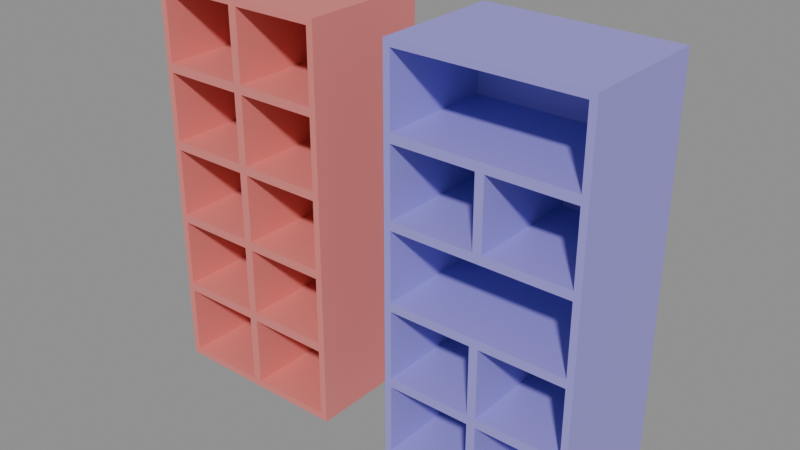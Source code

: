 # Source: models.blend  (saved by Blender 5.0.118; exported with 4.5.12 LTS)
import bpy
from mathutils import Matrix  # noqa: F401  (used for matrix-valued properties, if any)

bpy.ops.wm.read_factory_settings(use_empty=True)
scene = bpy.context.scene
scene.name = 'props'

# ---- materials (node trees are filled in below, after node groups)
mat_material = bpy.data.materials.new('Material')
mat_material.alpha_threshold = 0.0
mat_material.use_backface_culling_lightprobe_volume = False
mat_material.roughness = 0.5
mat_material.line_color = (0.0, 0.0, 0.0, 1.0)
mat_material3 = bpy.data.materials.new('Material3')
mat_material3.alpha_threshold = 0.0
mat_material3.use_backface_culling_lightprobe_volume = False
mat_material3.roughness = 0.5
mat_material3.line_color = (0.0, 0.0, 0.0, 1.0)

# ---- material node trees
mat_material.use_nodes = True; mat_material.node_tree.nodes.clear()
_N = mat_material.node_tree.nodes; _L = mat_material.node_tree.links
n0 = _N.new('ShaderNodeOutputMaterial'); n0.name = 'Material Output'; n0.location = (200, 100)
n1 = _N.new('ShaderNodeBsdfPrincipled'); n1.name = 'Principled BSDF'; n1.location = (-200, 100)
n1.inputs[0].default_value = (0.8, 0.2278, 0.2073, 1.0)
_L.new(n1.outputs[0], n0.inputs[0])
n0.is_active_output = True
mat_material3.use_nodes = True; mat_material3.node_tree.nodes.clear()
_N = mat_material3.node_tree.nodes; _L = mat_material3.node_tree.links
n0 = _N.new('ShaderNodeOutputMaterial'); n0.name = 'Material Output'; n0.location = (200, 100)
n1 = _N.new('ShaderNodeBsdfPrincipled'); n1.name = 'Principled BSDF'; n1.location = (-200, 100)
n1.inputs[0].default_value = (0.3431, 0.2985, 0.8, 1.0)
_L.new(n1.outputs[0], n0.inputs[0])
n0.is_active_output = True

# ---- meshes
me_cube_006 = bpy.data.meshes.new('Cube.006')
me_cube_006.from_pydata([(0.3545, 0.1954, 1.495), (0.3545, 0.1954, 0.004621), (0.3291, -0.2954, 1.47), (0.3291, -0.2954, 0.02999), (-0.3545, 0.1954, 1.495), (-0.3545, 0.1954, 0.004621), (-0.3291, -0.2954, 1.47), (-0.3291, -0.2954, 0.02999), (0.3545, -0.2954, 1.495), (-0.3545, -0.2954, 1.495), (-0.3545, -0.2954, 0.004621), (0.3545, -0.2954, 0.004621), (0.3291, 0.1405, 1.47), (-0.3291, 0.1405, 1.47), (-0.3291, 0.1405, 1.172), (-0.3291, 0.1405, 1.206), (-0.3291, 0.1405, 0.8797), (-0.3291, 0.1405, 0.9127), (-0.3291, 0.1405, 0.5873), (-0.3291, 0.1405, 0.6203), (-0.3291, 0.1405, 0.2945), (-0.3291, 0.1405, 0.3285), (0.3291, 0.1405, 1.172), (0.3291, 0.1405, 1.206), (0.3291, 0.1405, 0.8797), (0.3291, 0.1405, 0.9127), (0.3291, 0.1405, 0.5873), (0.3291, 0.1405, 0.6203), (0.3291, 0.1405, 0.2945), (0.3291, 0.1405, 0.3285), (0.01644, 0.1405, 0.5873), (0.01644, 0.1405, 0.3285), (-0.01644, 0.1405, 0.3285), (-0.01644, 0.1405, 0.5873), (0.01644, 0.1405, 0.8797), (0.01644, 0.1405, 0.6203), (-0.01644, 0.1405, 0.6203), (-0.01644, 0.1405, 0.8797), (0.01644, 0.1405, 1.172), (0.01644, 0.1405, 0.9127), (-0.01644, 0.1405, 0.9127), (-0.01644, 0.1405, 1.172), (0.01644, 0.1405, 1.47), (0.01644, 0.1405, 1.206), (-0.01644, 0.1405, 1.206), (-0.01644, 0.1405, 1.47), (0.01644, 0.1405, 0.2945), (0.01644, 0.1405, 0.02999), (-0.01644, 0.1405, 0.02999), (-0.01644, 0.1405, 0.2945), (0.01644, -0.2954, 1.495), (-0.01644, -0.2954, 1.495), (-0.01644, -0.2954, 0.004621), (0.01644, -0.2954, 0.004621), (0.01644, 0.1954, 1.495), (-0.01644, 0.1954, 1.495), (0.01644, 0.1954, 0.004621), (-0.01644, 0.1954, 0.004621), (-0.01644, -0.2954, 1.47), (0.01644, -0.2954, 1.47), (0.01644, -0.2954, 0.02999), (-0.01644, -0.2954, 0.02999), (0.3545, -0.2954, 1.172), (0.3545, -0.2954, 1.206), (0.3545, -0.2954, 0.8797), (0.3545, -0.2954, 0.9127), (0.3545, -0.2954, 0.5873), (0.3545, -0.2954, 0.6203), (0.3545, -0.2954, 0.2945), (0.3545, -0.2954, 0.3285), (0.3545, 0.1954, 1.206), (0.3545, 0.1954, 1.172), (0.3545, 0.1954, 0.9127), (0.3545, 0.1954, 0.8797), (0.3545, 0.1954, 0.6203), (0.3545, 0.1954, 0.5873), (0.3545, 0.1954, 0.3285), (0.3545, 0.1954, 0.2945), (-0.3545, 0.1954, 1.172), (-0.3545, 0.1954, 1.206), (-0.3545, 0.1954, 0.8797), (-0.3545, 0.1954, 0.9127), (-0.3545, 0.1954, 0.5873), (-0.3545, 0.1954, 0.6203), (-0.3545, 0.1954, 0.2945), (-0.3545, 0.1954, 0.3285), (-0.3545, -0.2954, 0.3285), (-0.3545, -0.2954, 0.2945), (-0.3545, -0.2954, 0.6203), (-0.3545, -0.2954, 0.5873), (-0.3545, -0.2954, 0.9127), (-0.3545, -0.2954, 0.8797), (-0.3545, -0.2954, 1.206), (-0.3545, -0.2954, 1.172), (0.3291, -0.2954, 1.172), (0.3291, -0.2954, 1.206), (0.3291, -0.2954, 0.8797), (0.3291, -0.2954, 0.9127), (0.3291, -0.2954, 0.5873), (0.3291, -0.2954, 0.6203), (0.3291, -0.2954, 0.2945), (0.3291, -0.2954, 0.3285), (-0.3291, -0.2954, 0.2945), (-0.3291, -0.2954, 0.3285), (-0.3291, -0.2954, 0.5873), (-0.3291, -0.2954, 0.6203), (-0.3291, -0.2954, 0.8797), (-0.3291, -0.2954, 0.9127), (-0.3291, -0.2954, 1.172), (-0.3291, -0.2954, 1.206), (0.01644, 0.1954, 1.206), (0.01644, 0.1954, 1.172), (-0.01644, 0.1954, 1.172), (-0.01644, 0.1954, 1.206), (0.01644, 0.1954, 0.9127), (0.01644, 0.1954, 0.8797), (-0.01644, 0.1954, 0.8797), (-0.01644, 0.1954, 0.9127), (0.01644, 0.1954, 0.6203), (0.01644, 0.1954, 0.5873), (-0.01644, 0.1954, 0.5873), (-0.01644, 0.1954, 0.6203), (0.01644, 0.1954, 0.2945), (-0.01644, 0.1954, 0.2945), (-0.01644, 0.1954, 0.3285), (0.01644, 0.1954, 0.3285), (-0.01644, -0.2954, 1.206), (-0.01644, -0.2954, 1.172), (0.01644, -0.2954, 1.172), (0.01644, -0.2954, 1.206), (-0.01644, -0.2954, 0.9127), (-0.01644, -0.2954, 0.8797), (0.01644, -0.2954, 0.8797), (0.01644, -0.2954, 0.9127), (-0.01644, -0.2954, 0.6203), (-0.01644, -0.2954, 0.5873), (0.01644, -0.2954, 0.5873), (0.01644, -0.2954, 0.6203), (-0.01644, -0.2954, 0.2945), (0.01644, -0.2954, 0.2945), (0.01644, -0.2954, 0.3285), (-0.01644, -0.2954, 0.3285), (0.3291, 0.1405, 0.02999), (-0.3291, 0.1405, 0.02999)], [], [(132, 137, 35, 34), (129, 95, 23, 43), (134, 131, 37, 36), (108, 107, 17, 14), (58, 6, 13, 45), (106, 105, 19, 16), (99, 96, 24, 27), (59, 129, 43, 42), (109, 126, 44, 15), (98, 136, 30, 26), (131, 106, 16, 37), (40, 41, 14, 17), (36, 37, 16, 19), (32, 33, 18, 21), (29, 26, 30, 31), (27, 24, 34, 35), (25, 22, 38, 39), (48, 49, 20, 143), (142, 28, 46, 47), (44, 45, 13, 15), (23, 12, 42, 43), (102, 7, 143, 20), (103, 141, 32, 21), (136, 140, 31, 30), (3, 100, 28, 142), (2, 59, 42, 12), (141, 135, 33, 32), (6, 109, 15, 13), (94, 128, 38, 22), (95, 2, 12, 23), (101, 98, 26, 29), (128, 133, 39, 38), (96, 132, 34, 24), (130, 127, 41, 40), (133, 97, 25, 39), (127, 108, 14, 41), (104, 103, 21, 18), (126, 58, 45, 44), (139, 60, 47, 46), (7, 61, 48, 143), (110, 111, 112, 113), (114, 115, 116, 117), (118, 119, 120, 121), (122, 123, 124, 125), (126, 127, 128, 129), (130, 131, 132, 133), (134, 135, 136, 137), (138, 139, 140, 141), (61, 52, 53, 60), (59, 50, 51, 58), (122, 56, 57, 123), (138, 61, 60, 139), (56, 53, 52, 57), (55, 51, 50, 54), (54, 110, 113, 55), (111, 114, 117, 112), (115, 118, 121, 116), (119, 125, 124, 120), (58, 126, 129, 59), (127, 130, 133, 128), (131, 134, 137, 132), (135, 141, 140, 136), (101, 140, 139, 100), (99, 137, 136, 98), (97, 133, 132, 96), (95, 129, 128, 94), (85, 124, 123, 84), (83, 121, 120, 82), (81, 117, 116, 80), (79, 113, 112, 78), (103, 86, 87, 102), (105, 88, 89, 104), (107, 90, 91, 106), (109, 92, 93, 108), (94, 62, 63, 95), (96, 64, 65, 97), (98, 66, 67, 99), (100, 68, 69, 101), (86, 85, 84, 87), (88, 83, 82, 89), (90, 81, 80, 91), (92, 79, 78, 93), (125, 76, 77, 122), (118, 74, 75, 119), (114, 72, 73, 115), (110, 70, 71, 111), (76, 69, 68, 77), (74, 67, 66, 75), (72, 65, 64, 73), (70, 63, 62, 71), (141, 103, 102, 138), (134, 105, 104, 135), (130, 107, 106, 131), (126, 109, 108, 127), (6, 58, 51, 9), (0, 54, 50, 8), (59, 2, 8, 50), (55, 4, 9, 51), (3, 60, 53, 11), (5, 57, 52, 10), (61, 7, 10, 52), (56, 1, 11, 53), (79, 4, 55, 113), (110, 54, 0, 70), (5, 84, 123, 57), (56, 122, 77, 1), (137, 99, 27, 35), (61, 138, 49, 48), (97, 94, 22, 25), (107, 130, 40, 17), (2, 95, 63, 8), (72, 71, 62, 65), (94, 97, 65, 62), (70, 0, 8, 63), (74, 73, 64, 67), (96, 99, 67, 64), (76, 75, 66, 69), (98, 101, 69, 66), (1, 77, 68, 11), (100, 3, 11, 68), (114, 111, 71, 72), (118, 115, 73, 74), (125, 119, 75, 76), (90, 93, 78, 81), (81, 78, 112, 117), (92, 9, 4, 79), (88, 91, 80, 83), (83, 80, 116, 121), (86, 89, 82, 85), (85, 82, 120, 124), (10, 87, 84, 5), (7, 102, 87, 10), (103, 104, 89, 86), (105, 106, 91, 88), (107, 108, 93, 90), (109, 6, 9, 92), (135, 104, 18, 33), (100, 139, 46, 28), (105, 134, 36, 19), (140, 101, 29, 31), (138, 102, 20, 49), (60, 3, 142, 47)])
_uv = me_cube_006.uv_layers.new(name='UVMap')
_uv.uv.foreach_set('vector', [0.08771, 0.7407, 0.1566, 0.7407, 0.1566, 0.8564, 0.08771, 0.8564, 0.2898, 0.4134, 0.3728, 0.4134, 0.3728, 0.5291, 0.2898, 0.5291, 0.2371, 0.8564, 0.1682, 0.8564, 0.1682, 0.7407, 0.2371, 0.7407, 0.4508, 0.7956, 0.5195, 0.7956, 0.5195, 0.9114, 0.4508, 0.9114, 0.3845, 0.4134, 0.4675, 0.4134, 0.4675, 0.5291, 0.3845, 0.5291, 0.2898, 0.7956, 0.3586, 0.7956, 0.3586, 0.9114, 0.2898, 0.9114, 0.4392, 0.9114, 0.3703, 0.9114, 0.3703, 0.7956, 0.4392, 0.7956, 0.1952, 0.6133, 0.2654, 0.6133, 0.2654, 0.729, 0.1952, 0.729, 0.4791, 0.4134, 0.5622, 0.4134, 0.5622, 0.5291, 0.4791, 0.5291, 0.2898, 0.5408, 0.3728, 0.5408, 0.3728, 0.6565, 0.2898, 0.6565, 0.3845, 0.5408, 0.4675, 0.5408, 0.4675, 0.6565, 0.3845, 0.6565, 0.1551, 0.9511, 0.08634, 0.9511, 0.08634, 0.8681, 0.1551, 0.8681, 0.935, 0.3729, 0.8662, 0.3729, 0.8662, 0.2899, 0.935, 0.2899, 0.9215, 0.9733, 0.8527, 0.9733, 0.8527, 0.8903, 0.9215, 0.8903, 0.9942, 0.4964, 0.9254, 0.4964, 0.9254, 0.4134, 0.9942, 0.4134, 0.07469, 0.9511, 0.005825, 0.9511, 0.005825, 0.8681, 0.07469, 0.8681, 0.2355, 0.9511, 0.1667, 0.9511, 0.1667, 0.8681, 0.2355, 0.8681, 0.923, 0.8786, 0.8527, 0.8786, 0.8527, 0.7956, 0.923, 0.7956, 0.9364, 0.08885, 0.8662, 0.08885, 0.8662, 0.005825, 0.9364, 0.005825, 0.9364, 0.1835, 0.8662, 0.1835, 0.8662, 0.1005, 0.9364, 0.1005, 0.9364, 0.2782, 0.8662, 0.2782, 0.8662, 0.1952, 0.9364, 0.1952, 0.7632, 0.4134, 0.8334, 0.4134, 0.8334, 0.5291, 0.7632, 0.5291, 0.4791, 0.5408, 0.5622, 0.5408, 0.5622, 0.6565, 0.4791, 0.6565, 0.7724, 0.7956, 0.8411, 0.7956, 0.8411, 0.9114, 0.7724, 0.9114, 0.8334, 0.6565, 0.7632, 0.6565, 0.7632, 0.5408, 0.8334, 0.5408, 0.5738, 0.4134, 0.6568, 0.4134, 0.6568, 0.5291, 0.5738, 0.5291, 0.9138, 0.6565, 0.845, 0.6565, 0.845, 0.5408, 0.9138, 0.5408, 0.7632, 0.6682, 0.8334, 0.6682, 0.8334, 0.784, 0.7632, 0.784, 0.5738, 0.5408, 0.6568, 0.5408, 0.6568, 0.6565, 0.5738, 0.6565, 0.8545, 0.3764, 0.7843, 0.3764, 0.7843, 0.2607, 0.8545, 0.2607, 0.9138, 0.784, 0.845, 0.784, 0.845, 0.6682, 0.9138, 0.6682, 0.5312, 0.7956, 0.5999, 0.7956, 0.5999, 0.9114, 0.5312, 0.9114, 0.005825, 0.6133, 0.08885, 0.6133, 0.08885, 0.729, 0.005825, 0.729, 0.6803, 0.9114, 0.6116, 0.9114, 0.6116, 0.7956, 0.6803, 0.7956, 0.1005, 0.6133, 0.1835, 0.6133, 0.1835, 0.729, 0.1005, 0.729, 0.6685, 0.4134, 0.7515, 0.4134, 0.7515, 0.5291, 0.6685, 0.5291, 0.845, 0.4134, 0.9138, 0.4134, 0.9138, 0.5291, 0.845, 0.5291, 0.07606, 0.8564, 0.005825, 0.8564, 0.005825, 0.7407, 0.07606, 0.7407, 0.7843, 0.005825, 0.8545, 0.005825, 0.8545, 0.1216, 0.7843, 0.1216, 0.6685, 0.5408, 0.7515, 0.5408, 0.7515, 0.6565, 0.6685, 0.6565, 0.1043, 0.0828, 0.1043, 0.09182, 0.09559, 0.09182, 0.09559, 0.0828, 0.1043, 0.1606, 0.1043, 0.1693, 0.09559, 0.1693, 0.09559, 0.1606, 0.1043, 0.2382, 0.1043, 0.247, 0.09559, 0.247, 0.09559, 0.2382, 0.1043, 0.3247, 0.09559, 0.3247, 0.09559, 0.3157, 0.1043, 0.3157, 0.3042, 0.0828, 0.3042, 0.09182, 0.2955, 0.09182, 0.2955, 0.0828, 0.3042, 0.1606, 0.3042, 0.1693, 0.2955, 0.1693, 0.2955, 0.1606, 0.3042, 0.2382, 0.3042, 0.247, 0.2955, 0.247, 0.2955, 0.2382, 0.3042, 0.3247, 0.2955, 0.3247, 0.2955, 0.3157, 0.3042, 0.3157, 0.3042, 0.395, 0.3042, 0.4017, 0.2955, 0.4017, 0.2955, 0.395, 0.2955, 0.01256, 0.2955, 0.005825, 0.3042, 0.005825, 0.3042, 0.01256, 0.1043, 0.3247, 0.1043, 0.4017, 0.09559, 0.4017, 0.09559, 0.3247, 0.3042, 0.3247, 0.3042, 0.395, 0.2955, 0.395, 0.2955, 0.3247, 0.1362, 0.5119, 0.005825, 0.5119, 0.005825, 0.5031, 0.1362, 0.5031, 0.2781, 0.5119, 0.1478, 0.5119, 0.1478, 0.5031, 0.2781, 0.5031, 0.1043, 0.005825, 0.1043, 0.0828, 0.09559, 0.0828, 0.09559, 0.005825, 0.1043, 0.09182, 0.1043, 0.1606, 0.09559, 0.1606, 0.09559, 0.09182, 0.1043, 0.1693, 0.1043, 0.2382, 0.09559, 0.2382, 0.09559, 0.1693, 0.1043, 0.247, 0.1043, 0.3157, 0.09559, 0.3157, 0.09559, 0.247, 0.3042, 0.01256, 0.3042, 0.0828, 0.2955, 0.0828, 0.2955, 0.01256, 0.3042, 0.09182, 0.3042, 0.1606, 0.2955, 0.1606, 0.2955, 0.09182, 0.3042, 0.1693, 0.3042, 0.2382, 0.2955, 0.2382, 0.2955, 0.1693, 0.3042, 0.247, 0.3042, 0.3157, 0.2955, 0.3157, 0.2955, 0.247, 0.2125, 0.3157, 0.2955, 0.3157, 0.2955, 0.3247, 0.2125, 0.3247, 0.2125, 0.2382, 0.2955, 0.2382, 0.2955, 0.247, 0.2125, 0.247, 0.2125, 0.1606, 0.2955, 0.1606, 0.2955, 0.1693, 0.2125, 0.1693, 0.2125, 0.0828, 0.2955, 0.0828, 0.2955, 0.09182, 0.2125, 0.09182, 0.005825, 0.3157, 0.09559, 0.3157, 0.09559, 0.3247, 0.005825, 0.3247, 0.005825, 0.2382, 0.09559, 0.2382, 0.09559, 0.247, 0.005825, 0.247, 0.005825, 0.1606, 0.09559, 0.1606, 0.09559, 0.1693, 0.005825, 0.1693, 0.005825, 0.0828, 0.09559, 0.0828, 0.09559, 0.09182, 0.005825, 0.09182, 0.3873, 0.3157, 0.394, 0.3157, 0.394, 0.3247, 0.3873, 0.3247, 0.3873, 0.2382, 0.394, 0.2382, 0.394, 0.247, 0.3873, 0.247, 0.3873, 0.1606, 0.394, 0.1606, 0.394, 0.1693, 0.3873, 0.1693, 0.3873, 0.0828, 0.394, 0.0828, 0.394, 0.09182, 0.3873, 0.09182, 0.2125, 0.09182, 0.2057, 0.09182, 0.2057, 0.0828, 0.2125, 0.0828, 0.2125, 0.1693, 0.2057, 0.1693, 0.2057, 0.1606, 0.2125, 0.1606, 0.2125, 0.247, 0.2057, 0.247, 0.2057, 0.2382, 0.2125, 0.2382, 0.2125, 0.3247, 0.2057, 0.3247, 0.2057, 0.3157, 0.2125, 0.3157, 0.4056, 0.3157, 0.536, 0.3157, 0.536, 0.3247, 0.4056, 0.3247, 0.4056, 0.2382, 0.536, 0.2382, 0.536, 0.247, 0.4056, 0.247, 0.4056, 0.1606, 0.536, 0.1606, 0.536, 0.1693, 0.4056, 0.1693, 0.4056, 0.0828, 0.536, 0.0828, 0.536, 0.09182, 0.4056, 0.09182, 0.1043, 0.3157, 0.1941, 0.3157, 0.1941, 0.3247, 0.1043, 0.3247, 0.1043, 0.2382, 0.1941, 0.2382, 0.1941, 0.247, 0.1043, 0.247, 0.1043, 0.1606, 0.1941, 0.1606, 0.1941, 0.1693, 0.1043, 0.1693, 0.1043, 0.0828, 0.1941, 0.0828, 0.1941, 0.09182, 0.1043, 0.09182, 0.5476, 0.3157, 0.6779, 0.3157, 0.6779, 0.3247, 0.5476, 0.3247, 0.5476, 0.2382, 0.6779, 0.2382, 0.6779, 0.247, 0.5476, 0.247, 0.5476, 0.1606, 0.6779, 0.1606, 0.6779, 0.1693, 0.5476, 0.1693, 0.5476, 0.0828, 0.6779, 0.0828, 0.6779, 0.09182, 0.5476, 0.09182, 0.3042, 0.3157, 0.3873, 0.3157, 0.3873, 0.3247, 0.3042, 0.3247, 0.3042, 0.2382, 0.3873, 0.2382, 0.3873, 0.247, 0.3042, 0.247, 0.3042, 0.1606, 0.3873, 0.1606, 0.3873, 0.1693, 0.3042, 0.1693, 0.3042, 0.0828, 0.3873, 0.0828, 0.3873, 0.09182, 0.3042, 0.09182, 0.3873, 0.01256, 0.3042, 0.01256, 0.3042, 0.005825, 0.394, 0.005825, 0.2781, 0.4134, 0.2781, 0.5031, 0.1478, 0.5031, 0.1478, 0.4134, 0.2955, 0.01256, 0.2125, 0.01256, 0.2057, 0.005825, 0.2955, 0.005825, 0.2781, 0.5119, 0.2781, 0.6016, 0.1478, 0.6016, 0.1478, 0.5119, 0.2125, 0.395, 0.2955, 0.395, 0.2955, 0.4017, 0.2057, 0.4017, 0.1362, 0.4134, 0.1362, 0.5031, 0.005825, 0.5031, 0.005825, 0.4134, 0.3042, 0.395, 0.3873, 0.395, 0.394, 0.4017, 0.3042, 0.4017, 0.1362, 0.5119, 0.1362, 0.6016, 0.005825, 0.6016, 0.005825, 0.5119, 0.005825, 0.0828, 0.005825, 0.005825, 0.09559, 0.005825, 0.09559, 0.0828, 0.1043, 0.0828, 0.1043, 0.005825, 0.1941, 0.005825, 0.1941, 0.0828, 0.005825, 0.4017, 0.005825, 0.3247, 0.09559, 0.3247, 0.09559, 0.4017, 0.1043, 0.4017, 0.1043, 0.3247, 0.1941, 0.3247, 0.1941, 0.4017, 0.6896, 0.005825, 0.7726, 0.005825, 0.7726, 0.1216, 0.6896, 0.1216, 0.8545, 0.249, 0.7843, 0.249, 0.7843, 0.1332, 0.8545, 0.1332, 0.7607, 0.9114, 0.692, 0.9114, 0.692, 0.7956, 0.7607, 0.7956, 0.6896, 0.1332, 0.7726, 0.1332, 0.7726, 0.249, 0.6896, 0.249, 0.2125, 0.01256, 0.2125, 0.0828, 0.2057, 0.0828, 0.2057, 0.005825, 0.5476, 0.1606, 0.5476, 0.09182, 0.6779, 0.09182, 0.6779, 0.1606, 0.2125, 0.09182, 0.2125, 0.1606, 0.2057, 0.1606, 0.2057, 0.09182, 0.5476, 0.0828, 0.5476, 0.005825, 0.6779, 0.005825, 0.6779, 0.0828, 0.5476, 0.2382, 0.5476, 0.1693, 0.6779, 0.1693, 0.6779, 0.2382, 0.2125, 0.1693, 0.2125, 0.2382, 0.2057, 0.2382, 0.2057, 0.1693, 0.5476, 0.3157, 0.5476, 0.247, 0.6779, 0.247, 0.6779, 0.3157, 0.2125, 0.247, 0.2125, 0.3157, 0.2057, 0.3157, 0.2057, 0.247, 0.5476, 0.4017, 0.5476, 0.3247, 0.6779, 0.3247, 0.6779, 0.4017, 0.2125, 0.3247, 0.2125, 0.395, 0.2057, 0.4017, 0.2057, 0.3247, 0.1043, 0.1606, 0.1043, 0.09182, 0.1941, 0.09182, 0.1941, 0.1606, 0.1043, 0.2382, 0.1043, 0.1693, 0.1941, 0.1693, 0.1941, 0.2382, 0.1043, 0.3157, 0.1043, 0.247, 0.1941, 0.247, 0.1941, 0.3157, 0.4056, 0.1606, 0.4056, 0.09182, 0.536, 0.09182, 0.536, 0.1606, 0.005825, 0.1606, 0.005825, 0.09182, 0.09559, 0.09182, 0.09559, 0.1606, 0.4056, 0.0828, 0.4056, 0.005825, 0.536, 0.005825, 0.536, 0.0828, 0.4056, 0.2382, 0.4056, 0.1693, 0.536, 0.1693, 0.536, 0.2382, 0.005825, 0.2382, 0.005825, 0.1693, 0.09559, 0.1693, 0.09559, 0.2382, 0.4056, 0.3157, 0.4056, 0.247, 0.536, 0.247, 0.536, 0.3157, 0.005825, 0.3157, 0.005825, 0.247, 0.09559, 0.247, 0.09559, 0.3157, 0.4056, 0.4017, 0.4056, 0.3247, 0.536, 0.3247, 0.536, 0.4017, 0.3873, 0.395, 0.3873, 0.3247, 0.394, 0.3247, 0.394, 0.4017, 0.3873, 0.3157, 0.3873, 0.247, 0.394, 0.247, 0.394, 0.3157, 0.3873, 0.2382, 0.3873, 0.1693, 0.394, 0.1693, 0.394, 0.2382, 0.3873, 0.1606, 0.3873, 0.09182, 0.394, 0.09182, 0.394, 0.1606, 0.3873, 0.0828, 0.3873, 0.01256, 0.394, 0.005825, 0.394, 0.0828, 0.6896, 0.2607, 0.7726, 0.2607, 0.7726, 0.3764, 0.6896, 0.3764, 0.2898, 0.6682, 0.3728, 0.6682, 0.3728, 0.784, 0.2898, 0.784, 0.3845, 0.6682, 0.4675, 0.6682, 0.4675, 0.784, 0.3845, 0.784, 0.4791, 0.6682, 0.5622, 0.6682, 0.5622, 0.784, 0.4791, 0.784, 0.5738, 0.6682, 0.6568, 0.6682, 0.6568, 0.784, 0.5738, 0.784, 0.6685, 0.6682, 0.7515, 0.6682, 0.7515, 0.784, 0.6685, 0.784])
me_cube_006.materials.append(mat_material)
me_cube_006.update()
me_cube_007 = bpy.data.meshes.new('Cube.007')
me_cube_007.from_pydata([(0.3545, 0.1954, 1.495), (0.3545, 0.1954, 0.004621), (0.3291, -0.2954, 1.47), (0.3291, -0.2954, 0.02999), (-0.3545, 0.1954, 1.495), (-0.3545, 0.1954, 0.004621), (-0.3291, -0.2954, 1.47), (-0.3291, -0.2954, 0.02999), (0.3545, -0.2954, 1.495), (-0.3545, -0.2954, 1.495), (-0.3545, -0.2954, 0.004621), (0.3545, -0.2954, 0.004621), (0.3291, 0.1405, 1.47), (-0.3291, 0.1405, 1.47), (-0.3291, 0.1405, 1.172), (-0.3291, 0.1405, 1.206), (-0.3291, 0.1405, 0.8797), (-0.3291, 0.1405, 0.9127), (-0.3291, 0.1405, 0.5873), (-0.3291, 0.1405, 0.6203), (-0.3291, 0.1405, 0.2945), (-0.3291, 0.1405, 0.3285), (0.3291, 0.1405, 1.172), (0.3291, 0.1405, 1.206), (0.3291, 0.1405, 0.8797), (0.3291, 0.1405, 0.9127), (0.3291, 0.1405, 0.5873), (0.3291, 0.1405, 0.6203), (0.3291, 0.1405, 0.2945), (0.3291, 0.1405, 0.3285), (0.01644, 0.1405, 0.5873), (0.01644, 0.1405, 0.3285), (-0.01644, 0.1405, 0.3285), (-0.01644, 0.1405, 0.5873), (0.01644, 0.1405, 0.8797), (0.01644, 0.1405, 0.6203), (-0.01644, 0.1405, 0.6203), (-0.01644, 0.1405, 0.8797), (0.01644, 0.1405, 1.172), (0.01644, 0.1405, 0.9127), (-0.01644, 0.1405, 0.9127), (-0.01644, 0.1405, 1.172), (0.01644, 0.1405, 1.47), (0.01644, 0.1405, 1.206), (-0.01644, 0.1405, 1.206), (-0.01644, 0.1405, 1.47), (0.01644, 0.1405, 0.2945), (0.01644, 0.1405, 0.02999), (-0.01644, 0.1405, 0.02999), (-0.01644, 0.1405, 0.2945), (0.01644, -0.2954, 1.495), (-0.01644, -0.2954, 1.495), (-0.01644, -0.2954, 0.004621), (0.01644, -0.2954, 0.004621), (0.01644, 0.1954, 1.495), (-0.01644, 0.1954, 1.495), (0.01644, 0.1954, 0.004621), (-0.01644, 0.1954, 0.004621), (-0.01644, -0.2954, 1.47), (0.01644, -0.2954, 1.47), (0.01644, -0.2954, 0.02999), (-0.01644, -0.2954, 0.02999), (0.3545, -0.2954, 1.172), (0.3545, -0.2954, 1.206), (0.3545, -0.2954, 0.8797), (0.3545, -0.2954, 0.9127), (0.3545, -0.2954, 0.5873), (0.3545, -0.2954, 0.6203), (0.3545, -0.2954, 0.2945), (0.3545, -0.2954, 0.3285), (0.3545, 0.1954, 1.206), (0.3545, 0.1954, 1.172), (0.3545, 0.1954, 0.9127), (0.3545, 0.1954, 0.8797), (0.3545, 0.1954, 0.6203), (0.3545, 0.1954, 0.5873), (0.3545, 0.1954, 0.3285), (0.3545, 0.1954, 0.2945), (-0.3545, 0.1954, 1.172), (-0.3545, 0.1954, 1.206), (-0.3545, 0.1954, 0.8797), (-0.3545, 0.1954, 0.9127), (-0.3545, 0.1954, 0.5873), (-0.3545, 0.1954, 0.6203), (-0.3545, 0.1954, 0.2945), (-0.3545, 0.1954, 0.3285), (-0.3545, -0.2954, 0.3285), (-0.3545, -0.2954, 0.2945), (-0.3545, -0.2954, 0.6203), (-0.3545, -0.2954, 0.5873), (-0.3545, -0.2954, 0.9127), (-0.3545, -0.2954, 0.8797), (-0.3545, -0.2954, 1.206), (-0.3545, -0.2954, 1.172), (0.3291, -0.2954, 1.172), (0.3291, -0.2954, 1.206), (0.3291, -0.2954, 0.8797), (0.3291, -0.2954, 0.9127), (0.3291, -0.2954, 0.5873), (0.3291, -0.2954, 0.6203), (0.3291, -0.2954, 0.2945), (0.3291, -0.2954, 0.3285), (-0.3291, -0.2954, 0.2945), (-0.3291, -0.2954, 0.3285), (-0.3291, -0.2954, 0.5873), (-0.3291, -0.2954, 0.6203), (-0.3291, -0.2954, 0.8797), (-0.3291, -0.2954, 0.9127), (-0.3291, -0.2954, 1.172), (-0.3291, -0.2954, 1.206), (0.01644, 0.1954, 1.206), (0.01644, 0.1954, 1.172), (-0.01644, 0.1954, 1.172), (-0.01644, 0.1954, 1.206), (0.01644, 0.1954, 0.9127), (0.01644, 0.1954, 0.8797), (-0.01644, 0.1954, 0.8797), (-0.01644, 0.1954, 0.9127), (0.01644, 0.1954, 0.6203), (0.01644, 0.1954, 0.5873), (-0.01644, 0.1954, 0.5873), (-0.01644, 0.1954, 0.6203), (0.01644, 0.1954, 0.2945), (-0.01644, 0.1954, 0.2945), (-0.01644, 0.1954, 0.3285), (0.01644, 0.1954, 0.3285), (-0.01644, -0.2954, 1.206), (-0.01644, -0.2954, 1.172), (0.01644, -0.2954, 1.172), (0.01644, -0.2954, 1.206), (-0.01644, -0.2954, 0.9127), (-0.01644, -0.2954, 0.8797), (0.01644, -0.2954, 0.8797), (0.01644, -0.2954, 0.9127), (-0.01644, -0.2954, 0.6203), (-0.01644, -0.2954, 0.5873), (0.01644, -0.2954, 0.5873), (0.01644, -0.2954, 0.6203), (-0.01644, -0.2954, 0.2945), (0.01644, -0.2954, 0.2945), (0.01644, -0.2954, 0.3285), (-0.01644, -0.2954, 0.3285), (0.3291, 0.1405, 0.02999), (-0.3291, 0.1405, 0.02999)], [], [(129, 95, 23, 43), (108, 107, 17, 14), (58, 6, 13, 45), (106, 105, 19, 16), (99, 96, 24, 27), (109, 126, 44, 15), (98, 136, 30, 26), (131, 106, 16, 37), (40, 41, 14, 17), (32, 33, 18, 21), (29, 26, 30, 31), (25, 22, 38, 39), (48, 49, 20, 143), (142, 28, 46, 47), (102, 7, 143, 20), (103, 141, 32, 21), (136, 140, 31, 30), (3, 100, 28, 142), (2, 59, 42, 12), (141, 135, 33, 32), (6, 109, 15, 13), (94, 128, 38, 22), (95, 2, 12, 23), (101, 98, 26, 29), (128, 133, 39, 38), (96, 132, 34, 24), (130, 127, 41, 40), (133, 97, 25, 39), (127, 108, 14, 41), (104, 103, 21, 18), (139, 60, 47, 46), (7, 61, 48, 143), (110, 111, 112, 113), (114, 115, 116, 117), (118, 119, 120, 121), (122, 123, 124, 125), (126, 127, 128, 129), (130, 131, 132, 133), (134, 135, 136, 137), (138, 139, 140, 141), (61, 52, 53, 60), (59, 50, 51, 58), (122, 56, 57, 123), (138, 61, 60, 139), (56, 53, 52, 57), (55, 51, 50, 54), (111, 114, 117, 112), (119, 125, 124, 120), (129, 43, 44, 126), (127, 130, 133, 128), (134, 137, 35, 36), (135, 141, 140, 136), (101, 140, 139, 100), (99, 137, 136, 98), (97, 133, 132, 96), (95, 129, 128, 94), (85, 124, 123, 84), (83, 121, 120, 82), (81, 117, 116, 80), (79, 113, 112, 78), (103, 86, 87, 102), (105, 88, 89, 104), (107, 90, 91, 106), (109, 92, 93, 108), (94, 62, 63, 95), (96, 64, 65, 97), (98, 66, 67, 99), (100, 68, 69, 101), (86, 85, 84, 87), (88, 83, 82, 89), (90, 81, 80, 91), (92, 79, 78, 93), (125, 76, 77, 122), (118, 74, 75, 119), (114, 72, 73, 115), (110, 70, 71, 111), (76, 69, 68, 77), (74, 67, 66, 75), (72, 65, 64, 73), (70, 63, 62, 71), (141, 103, 102, 138), (134, 105, 104, 135), (130, 107, 106, 131), (126, 109, 108, 127), (6, 58, 51, 9), (0, 54, 50, 8), (59, 2, 8, 50), (55, 4, 9, 51), (3, 60, 53, 11), (5, 57, 52, 10), (61, 7, 10, 52), (56, 1, 11, 53), (42, 59, 58, 45), (5, 84, 123, 57), (56, 122, 77, 1), (137, 99, 27, 35), (61, 138, 49, 48), (97, 94, 22, 25), (107, 130, 40, 17), (2, 95, 63, 8), (72, 71, 62, 65), (94, 97, 65, 62), (70, 0, 8, 63), (74, 73, 64, 67), (96, 99, 67, 64), (76, 75, 66, 69), (98, 101, 69, 66), (1, 77, 68, 11), (100, 3, 11, 68), (114, 111, 71, 72), (125, 119, 75, 76), (90, 93, 78, 81), (81, 78, 112, 117), (92, 9, 4, 79), (88, 91, 80, 83), (86, 89, 82, 85), (85, 82, 120, 124), (10, 87, 84, 5), (7, 102, 87, 10), (103, 104, 89, 86), (105, 106, 91, 88), (107, 108, 93, 90), (109, 6, 9, 92), (135, 104, 18, 33), (100, 139, 46, 28), (105, 134, 36, 19), (140, 101, 29, 31), (138, 102, 20, 49), (60, 3, 142, 47), (23, 12, 42, 43), (45, 44, 43, 42), (15, 44, 45, 13), (79, 4, 55, 113), (113, 55, 54, 110), (110, 54, 0, 70), (35, 34, 37, 36), (132, 131, 37, 34), (24, 34, 35, 27), (19, 36, 37, 16), (115, 118, 121, 116), (118, 115, 73, 74), (83, 80, 116, 121)])
_uv = me_cube_007.uv_layers.new(name='UVMap')
_uv.uv.foreach_set('vector', [0.2955, 0.5099, 0.2955, 0.4243, 0.4148, 0.4243, 0.4148, 0.5099, 0.2955, 0.8061, 0.3664, 0.8061, 0.3664, 0.9255, 0.2955, 0.9255, 0.4255, 0.5099, 0.4255, 0.4243, 0.5449, 0.4243, 0.5449, 0.5099, 0.1979, 0.7591, 0.2689, 0.7591, 0.2689, 0.8785, 0.1979, 0.8785, 0.8817, 0.7346, 0.8106, 0.7346, 0.8106, 0.6152, 0.8817, 0.6152, 0.2955, 0.6045, 0.2955, 0.5189, 0.4148, 0.5189, 0.4148, 0.6045, 0.4255, 0.6152, 0.5111, 0.6152, 0.5111, 0.7346, 0.4255, 0.7346, 0.5556, 0.5099, 0.5556, 0.4243, 0.6749, 0.4243, 0.6749, 0.5099, 0.9422, 0.4119, 0.8713, 0.4119, 0.8713, 0.3263, 0.9422, 0.3263, 0.741, 0.9609, 0.6702, 0.9609, 0.6702, 0.8753, 0.741, 0.8753, 0.8226, 0.9609, 0.7517, 0.9609, 0.7517, 0.8753, 0.8226, 0.8753, 0.6595, 0.9609, 0.5886, 0.9609, 0.5886, 0.8753, 0.6595, 0.8753, 0.7775, 0.4119, 0.7051, 0.4119, 0.7051, 0.3263, 0.7775, 0.3263, 0.8606, 0.4119, 0.7882, 0.4119, 0.7882, 0.3263, 0.8606, 0.3263, 0.7868, 0.005329, 0.8592, 0.005329, 0.8592, 0.1247, 0.7868, 0.1247, 0.5218, 0.6152, 0.6074, 0.6152, 0.6074, 0.7346, 0.5218, 0.7346, 0.8845, 0.1962, 0.9554, 0.1962, 0.9554, 0.3156, 0.8845, 0.3156, 0.7868, 0.8646, 0.7144, 0.8646, 0.7144, 0.7452, 0.7868, 0.7452, 0.4255, 0.6045, 0.4255, 0.5189, 0.5449, 0.5189, 0.5449, 0.6045, 0.4964, 0.9947, 0.4255, 0.9947, 0.4255, 0.8753, 0.4964, 0.8753, 0.7975, 0.7452, 0.8699, 0.7452, 0.8699, 0.8646, 0.7975, 0.8646, 0.6181, 0.6152, 0.7037, 0.6152, 0.7037, 0.7346, 0.6181, 0.7346, 0.1741, 0.8785, 0.1016, 0.8785, 0.1016, 0.7591, 0.1741, 0.7591, 0.5779, 0.9947, 0.5071, 0.9947, 0.5071, 0.8753, 0.5779, 0.8753, 0.865, 0.4243, 0.9359, 0.4243, 0.9359, 0.5437, 0.865, 0.5437, 0.5556, 0.6045, 0.5556, 0.5189, 0.6749, 0.5189, 0.6749, 0.6045, 0.9408, 0.1247, 0.8699, 0.1247, 0.8699, 0.005329, 0.9408, 0.005329, 0.005329, 0.6291, 0.09095, 0.6291, 0.09095, 0.7485, 0.005329, 0.7485, 0.1016, 0.6291, 0.1872, 0.6291, 0.1872, 0.7485, 0.1016, 0.7485, 0.8923, 0.6152, 0.9632, 0.6152, 0.9632, 0.7346, 0.8923, 0.7346, 0.8014, 0.1962, 0.8738, 0.1962, 0.8738, 0.3156, 0.8014, 0.3156, 0.1979, 0.6291, 0.2835, 0.6291, 0.2835, 0.7485, 0.1979, 0.7485, 0.1069, 0.08472, 0.1069, 0.09402, 0.0979, 0.09402, 0.0979, 0.08472, 0.1069, 0.1649, 0.1069, 0.174, 0.0979, 0.174, 0.0979, 0.1649, 0.1069, 0.245, 0.1069, 0.254, 0.0979, 0.254, 0.0979, 0.245, 0.1069, 0.3342, 0.0979, 0.3342, 0.0979, 0.3249, 0.1069, 0.3249, 0.3117, 0.08472, 0.3117, 0.09402, 0.3027, 0.09402, 0.3027, 0.08472, 0.3117, 0.1649, 0.3117, 0.174, 0.3027, 0.174, 0.3027, 0.1649, 0.3117, 0.245, 0.3117, 0.254, 0.3027, 0.254, 0.3027, 0.245, 0.3117, 0.3342, 0.3027, 0.3342, 0.3027, 0.3249, 0.3117, 0.3249, 0.3117, 0.4067, 0.3117, 0.4136, 0.3027, 0.4136, 0.3027, 0.4067, 0.3027, 0.01228, 0.3027, 0.005329, 0.3117, 0.005329, 0.3117, 0.01228, 0.1069, 0.3342, 0.1069, 0.4136, 0.0979, 0.4136, 0.0979, 0.3342, 0.3117, 0.3342, 0.3117, 0.4067, 0.3027, 0.4067, 0.3027, 0.3342, 0.1397, 0.5258, 0.005329, 0.5258, 0.005329, 0.5168, 0.1397, 0.5168, 0.2848, 0.5258, 0.1504, 0.5258, 0.1504, 0.5168, 0.2848, 0.5168, 0.1069, 0.09402, 0.1069, 0.1649, 0.0979, 0.1649, 0.0979, 0.09402, 0.1069, 0.254, 0.1069, 0.3249, 0.0979, 0.3249, 0.0979, 0.254, 0.2955, 0.5099, 0.4148, 0.5099, 0.4148, 0.5189, 0.2955, 0.5189, 0.3117, 0.09402, 0.3117, 0.1649, 0.3027, 0.1649, 0.3027, 0.09402, 0.2955, 0.7098, 0.2955, 0.7008, 0.4148, 0.7008, 0.4148, 0.7098, 0.3117, 0.254, 0.3117, 0.3249, 0.3027, 0.3249, 0.3027, 0.254, 0.2171, 0.3249, 0.3027, 0.3249, 0.3027, 0.3342, 0.2171, 0.3342, 0.2171, 0.245, 0.3027, 0.245, 0.3027, 0.254, 0.2171, 0.254, 0.2171, 0.1649, 0.3027, 0.1649, 0.3027, 0.174, 0.2171, 0.174, 0.2171, 0.08472, 0.3027, 0.08472, 0.3027, 0.09402, 0.2171, 0.09402, 0.005329, 0.3249, 0.0979, 0.3249, 0.0979, 0.3342, 0.005329, 0.3342, 0.005329, 0.245, 0.0979, 0.245, 0.0979, 0.254, 0.005329, 0.254, 0.005329, 0.1649, 0.0979, 0.1649, 0.0979, 0.174, 0.005329, 0.174, 0.005329, 0.08472, 0.0979, 0.08472, 0.0979, 0.09402, 0.005329, 0.09402, 0.3973, 0.3249, 0.4043, 0.3249, 0.4043, 0.3342, 0.3973, 0.3342, 0.3973, 0.245, 0.4043, 0.245, 0.4043, 0.254, 0.3973, 0.254, 0.3973, 0.1649, 0.4043, 0.1649, 0.4043, 0.174, 0.3973, 0.174, 0.3973, 0.08472, 0.4043, 0.08472, 0.4043, 0.09402, 0.3973, 0.09402, 0.2171, 0.09402, 0.2101, 0.09402, 0.2101, 0.08472, 0.2171, 0.08472, 0.2171, 0.174, 0.2101, 0.174, 0.2101, 0.1649, 0.2171, 0.1649, 0.2171, 0.254, 0.2101, 0.254, 0.2101, 0.245, 0.2171, 0.245, 0.2171, 0.3342, 0.2101, 0.3342, 0.2101, 0.3249, 0.2171, 0.3249, 0.415, 0.3249, 0.5494, 0.3249, 0.5494, 0.3342, 0.415, 0.3342, 0.415, 0.245, 0.5494, 0.245, 0.5494, 0.254, 0.415, 0.254, 0.415, 0.1649, 0.5494, 0.1649, 0.5494, 0.174, 0.415, 0.174, 0.415, 0.08472, 0.5494, 0.08472, 0.5494, 0.09402, 0.415, 0.09402, 0.1069, 0.3249, 0.1995, 0.3249, 0.1995, 0.3342, 0.1069, 0.3342, 0.1069, 0.245, 0.1995, 0.245, 0.1995, 0.254, 0.1069, 0.254, 0.1069, 0.1649, 0.1995, 0.1649, 0.1995, 0.174, 0.1069, 0.174, 0.1069, 0.08472, 0.1995, 0.08472, 0.1995, 0.09402, 0.1069, 0.09402, 0.56, 0.3249, 0.6944, 0.3249, 0.6944, 0.3342, 0.56, 0.3342, 0.56, 0.245, 0.6944, 0.245, 0.6944, 0.254, 0.56, 0.254, 0.56, 0.1649, 0.6944, 0.1649, 0.6944, 0.174, 0.56, 0.174, 0.56, 0.08472, 0.6944, 0.08472, 0.6944, 0.09402, 0.56, 0.09402, 0.3117, 0.3249, 0.3973, 0.3249, 0.3973, 0.3342, 0.3117, 0.3342, 0.3117, 0.245, 0.3973, 0.245, 0.3973, 0.254, 0.3117, 0.254, 0.3117, 0.1649, 0.3973, 0.1649, 0.3973, 0.174, 0.3117, 0.174, 0.3117, 0.08472, 0.3973, 0.08472, 0.3973, 0.09402, 0.3117, 0.09402, 0.3973, 0.01228, 0.3117, 0.01228, 0.3117, 0.005329, 0.4043, 0.005329, 0.2848, 0.4243, 0.2848, 0.5168, 0.1504, 0.5168, 0.1504, 0.4243, 0.3027, 0.01228, 0.2171, 0.01228, 0.2101, 0.005329, 0.3027, 0.005329, 0.2848, 0.5258, 0.2848, 0.6184, 0.1504, 0.6184, 0.1504, 0.5258, 0.2171, 0.4067, 0.3027, 0.4067, 0.3027, 0.4136, 0.2101, 0.4136, 0.1397, 0.4243, 0.1397, 0.5168, 0.005329, 0.5168, 0.005329, 0.4243, 0.3117, 0.4067, 0.3973, 0.4067, 0.4043, 0.4136, 0.3117, 0.4136, 0.1397, 0.5258, 0.1397, 0.6184, 0.005329, 0.6184, 0.005329, 0.5258, 0.5449, 0.5189, 0.4255, 0.5189, 0.4255, 0.5099, 0.5449, 0.5099, 0.005329, 0.4136, 0.005329, 0.3342, 0.0979, 0.3342, 0.0979, 0.4136, 0.1069, 0.4136, 0.1069, 0.3342, 0.1995, 0.3342, 0.1995, 0.4136, 0.2955, 0.7008, 0.2955, 0.6152, 0.4148, 0.6152, 0.4148, 0.7008, 0.07777, 0.8785, 0.005329, 0.8785, 0.005329, 0.7591, 0.07777, 0.7591, 0.9514, 0.8646, 0.8806, 0.8646, 0.8806, 0.7452, 0.9514, 0.7452, 0.7051, 0.1962, 0.7907, 0.1962, 0.7907, 0.3156, 0.7051, 0.3156, 0.2171, 0.01228, 0.2171, 0.08472, 0.2101, 0.08472, 0.2101, 0.005329, 0.56, 0.1649, 0.56, 0.09402, 0.6944, 0.09402, 0.6944, 0.1649, 0.2171, 0.09402, 0.2171, 0.1649, 0.2101, 0.1649, 0.2101, 0.09402, 0.56, 0.08472, 0.56, 0.005329, 0.6944, 0.005329, 0.6944, 0.08472, 0.56, 0.245, 0.56, 0.174, 0.6944, 0.174, 0.6944, 0.245, 0.2171, 0.174, 0.2171, 0.245, 0.2101, 0.245, 0.2101, 0.174, 0.56, 0.3249, 0.56, 0.254, 0.6944, 0.254, 0.6944, 0.3249, 0.2171, 0.254, 0.2171, 0.3249, 0.2101, 0.3249, 0.2101, 0.254, 0.56, 0.4136, 0.56, 0.3342, 0.6944, 0.3342, 0.6944, 0.4136, 0.2171, 0.3342, 0.2171, 0.4067, 0.2101, 0.4136, 0.2101, 0.3342, 0.1069, 0.1649, 0.1069, 0.09402, 0.1995, 0.09402, 0.1995, 0.1649, 0.1069, 0.3249, 0.1069, 0.254, 0.1995, 0.254, 0.1995, 0.3249, 0.415, 0.1649, 0.415, 0.09402, 0.5494, 0.09402, 0.5494, 0.1649, 0.005329, 0.1649, 0.005329, 0.09402, 0.0979, 0.09402, 0.0979, 0.1649, 0.415, 0.08472, 0.415, 0.005329, 0.5494, 0.005329, 0.5494, 0.08472, 0.415, 0.245, 0.415, 0.174, 0.5494, 0.174, 0.5494, 0.245, 0.415, 0.3249, 0.415, 0.254, 0.5494, 0.254, 0.5494, 0.3249, 0.005329, 0.3249, 0.005329, 0.254, 0.0979, 0.254, 0.0979, 0.3249, 0.415, 0.4136, 0.415, 0.3342, 0.5494, 0.3342, 0.5494, 0.4136, 0.3973, 0.4067, 0.3973, 0.3342, 0.4043, 0.3342, 0.4043, 0.4136, 0.3973, 0.3249, 0.3973, 0.254, 0.4043, 0.254, 0.4043, 0.3249, 0.3973, 0.245, 0.3973, 0.174, 0.4043, 0.174, 0.4043, 0.245, 0.3973, 0.1649, 0.3973, 0.09402, 0.4043, 0.09402, 0.4043, 0.1649, 0.3973, 0.08472, 0.3973, 0.01228, 0.4043, 0.005329, 0.4043, 0.08472, 0.7144, 0.6152, 0.8, 0.6152, 0.8, 0.7346, 0.7144, 0.7346, 0.7687, 0.4243, 0.8543, 0.4243, 0.8543, 0.5437, 0.7687, 0.5437, 0.2955, 0.7954, 0.2955, 0.7098, 0.4148, 0.7098, 0.4148, 0.7954, 0.4255, 0.7452, 0.5111, 0.7452, 0.5111, 0.8646, 0.4255, 0.8646, 0.5218, 0.7452, 0.6074, 0.7452, 0.6074, 0.8646, 0.5218, 0.8646, 0.6181, 0.7452, 0.7037, 0.7452, 0.7037, 0.8646, 0.6181, 0.8646, 0.758, 0.6045, 0.6856, 0.6045, 0.6856, 0.5189, 0.758, 0.5189, 0.6856, 0.5099, 0.758, 0.5099, 0.758, 0.5189, 0.6856, 0.5189, 0.758, 0.4243, 0.758, 0.5099, 0.6856, 0.5099, 0.6856, 0.4243, 0.005329, 0.08472, 0.005329, 0.005329, 0.0979, 0.005329, 0.0979, 0.08472, 0.0979, 0.08472, 0.0979, 0.005329, 0.1069, 0.005329, 0.1069, 0.08472, 0.1069, 0.08472, 0.1069, 0.005329, 0.1995, 0.005329, 0.1995, 0.08472, 0.7761, 0.09996, 0.7051, 0.09996, 0.7051, 0.09095, 0.7761, 0.09095, 0.5556, 0.5189, 0.5556, 0.5099, 0.6749, 0.5099, 0.6749, 0.5189, 0.7051, 0.1856, 0.7051, 0.09996, 0.7761, 0.09996, 0.7761, 0.1856, 0.7761, 0.005329, 0.7761, 0.09095, 0.7051, 0.09095, 0.7051, 0.005329, 0.1069, 0.174, 0.1069, 0.245, 0.0979, 0.245, 0.0979, 0.174, 0.1069, 0.245, 0.1069, 0.174, 0.1995, 0.174, 0.1995, 0.245, 0.005329, 0.245, 0.005329, 0.174, 0.0979, 0.174, 0.0979, 0.245])
me_cube_007.materials.append(mat_material3)
me_cube_007.update()

# ---- objects
ob_wardrobe = bpy.data.objects.new('wardrobe', me_cube_006)
ob_wardrobe2 = bpy.data.objects.new('wardrobe2', me_cube_007)

# ---- transforms, parenting, visibility, modifiers, constraints
ob_wardrobe.location = (0.0, 0.0, 0.0)
ob_wardrobe2.location = (0.9887, 0.0, 0.0)

# ---- collection membership
scene.collection.objects.link(ob_wardrobe)
scene.collection.objects.link(ob_wardrobe2)

# ---- scene / render settings (as saved in the file)
scene.frame_start = 1; scene.frame_end = 250; scene.frame_set(1)
scene.render.engine = 'BLENDER_EEVEE_NEXT'
scene.render.image_settings.exr_codec = 'NONE'
scene.render.use_bake_clear = False
scene.render.bake_margin = 0
scene.render.bake_bias = 0.0
scene.render.bake_samples = 0
scene.render.simplify_subdivision_render = 0
scene.render.simplify_child_particles_render = 0.0
scene.eevee.use_volume_custom_range = False
scene.eevee.gtao_distance = 0.0
scene.eevee.use_fast_gi = False
scene.view_settings.white_balance_temperature = 0.0
scene.view_settings.white_balance_tint = 0.0
scene.view_settings.white_balance_whitepoint = (2.97, 0.5193, -0.0414)
bpy.context.view_layer.update()

# ---- added for rendering (the .blend has no active camera and no usable light): camera, sun + grey world if the file has none
cam_auto = bpy.data.cameras.new('AutoCamera')
cam_auto.lens = 50.0
cam_auto.sensor_width = 36.0
cam_auto.clip_end = 1000.0
ob_auto_camera = bpy.data.objects.new('AutoCamera', cam_auto)
scene.collection.objects.link(ob_auto_camera)
ob_auto_camera.location = (2.6334, -2.61687, 2.46125)
ob_auto_camera.rotation_euler = (1.09748, -7.21219e-08, 0.694738)
scene.camera = ob_auto_camera
light_auto_sun = bpy.data.lights.new('AutoSun', 'SUN')
light_auto_sun.energy = 3.0
light_auto_sun.angle = 0.0523599
ob_auto_sun = bpy.data.objects.new('AutoSun', light_auto_sun)
scene.collection.objects.link(ob_auto_sun)
ob_auto_sun.rotation_euler = (0.872665, 0.174533, 0.523599)
if scene.world is None:
    world_auto = bpy.data.worlds.new('AutoWorld')
    world_auto.color = (0.3, 0.3, 0.3)
    scene.world = world_auto
bpy.context.view_layer.update()
